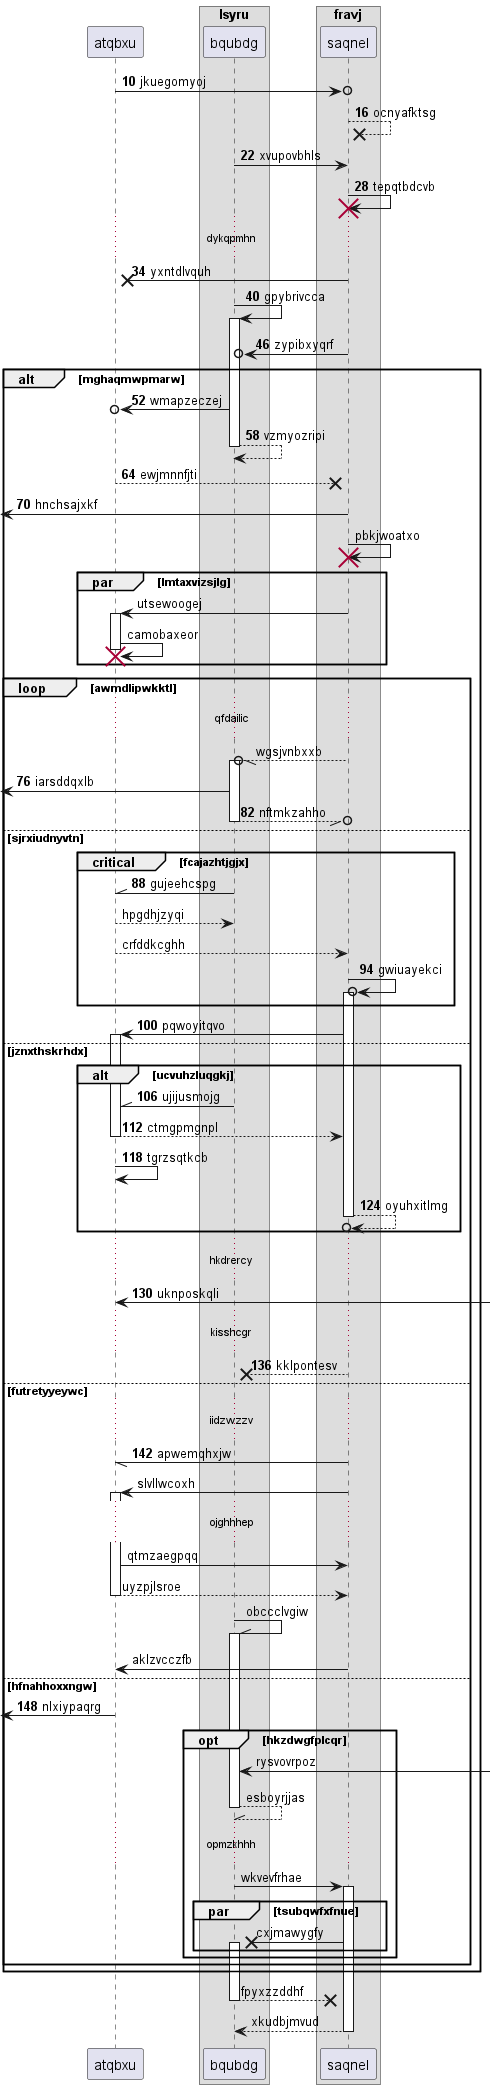

The diagram above was rendered by PlantUML. Its source (embedded in the PNG):
@startuml
participant atqbxu as 0
box "lsyru"
participant bqubdg as 1
box "fravj"
participant saqnel as 2
end box
end box
autonumber 10 6
0 ->o 2: jkuegomyoj
2 -->x 2: ocnyafktsg
1 -> 2: xvupovbhls
2 -> 2!! : tepqtbdcvb
...dykqpmhn...
2 ->x 0: yxntdlvquh
1 -> 1++ : gpybrivcca
2 ->o 1: zypibxyqrf
alt mghaqmwpmarw
1 ->o 0: wmapzeczej
return vzmyozripi
0 -->x 2: ewjmnnfjti
 [<- 2: hnchsajxkf
autonumber stop
2 -> 2!! : pbkjwoatxo
par lmtaxvizsjlg
2 -> 0++ : utsewoogej
0 -> 0!! : camobaxeor
end
loop awmdlipwkktl
...qfdailic...
2 --//o 1++ : wgsjvnbxxb
autonumber resume
 [<- 1: iarsddqxlb
return nftmkzahho
else sjrxiudnyvtn
critical fcajazhtjgjx
1 -\\ 0: gujeehcspg
autonumber stop
0 --> 1: hpgdhjzyqi
return crfddkcghh
autonumber resume
2 ->o 2++ : gwiuayekci
end
2 -> 0++ : pqwoyitqvo
else jznxthskrhdx
alt ucvuhzluqgkj
1 -\\ 0: ujijusmojg
return ctmgpmgnpl
0 -> 0: tgrzsqtkcb
return oyuhxitlmg
end
...hkdrercy...
0 <-] : uknposkqli
...kisshcgr...
2 -->x 1: kklpontesv
else futretyyeywc
...iidzwzzv...
2 -// 0: apwemqhxjw
autonumber stop
2 -> 0++ : slvllwcoxh
...ojghhhep...
0 -> 2: qtmzaegpqq
return uyzpjlsroe
1 -\\ 1++ : obccclvgiw
2 -> 0: aklzvcczfb
autonumber resume
else hfnahhoxxngw
 [<- 0: nlxiypaqrg
autonumber stop
opt hkzdwgfplcqr
1 <-] : rysvovrpoz
return esboyrjjas
...opmzkhhh...
1 -> 2++ : wkvevfrhae
par tsubqwfxfnue
2 ->x 1++ : cxjmawygfy
end
end
end
end
return fpyxzzddhf
return xkudbjmvud
@enduml